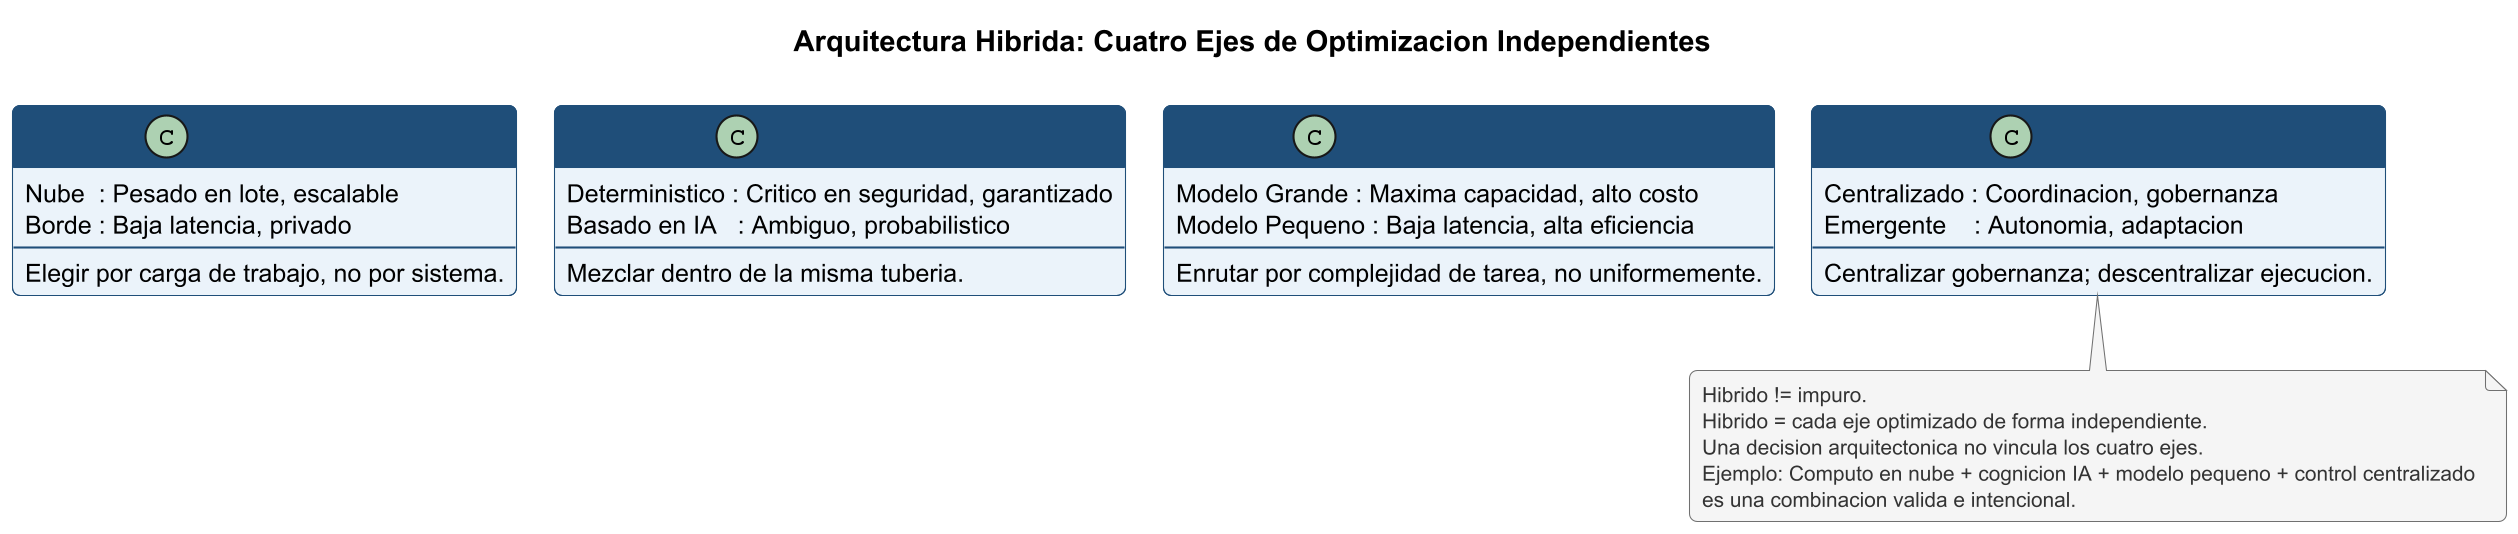

The diagram above was rendered by PlantUML. Its source (embedded in the PNG):
@startuml c59_hybrid_axes_es
!pragma layout smetana
skinparam dpi 200
skinparam shadowing false
skinparam backgroundColor #FFFFFF
skinparam roundcorner 8
skinparam defaultFontName SansSerif
skinparam defaultFontSize 12

skinparam class {
  BorderColor #1F4E79
  BackgroundColor #EBF3FA
  FontColor #1F4E79
  HeaderBackgroundColor #1F4E79
  HeaderFontColor #FFFFFF
  HeaderFontStyle bold
}
skinparam note {
  BorderColor #707070
  BackgroundColor #F5F5F5
  FontColor #333333
  FontSize 10
}

title Arquitectura Hibrida: Cuatro Ejes de Optimizacion Independientes

class "Eje de Computo" as compute {
  Nube  : Pesado en lote, escalable
  Borde : Baja latencia, privado
  --
  Elegir por carga de trabajo, no por sistema.
}

class "Eje de Cognicion" as cognition {
  Deterministico : Critico en seguridad, garantizado
  Basado en IA   : Ambiguo, probabilistico
  --
  Mezclar dentro de la misma tuberia.
}

class "Eje de Tamano de Modelo" as model {
  Modelo Grande : Maxima capacidad, alto costo
  Modelo Pequeno : Baja latencia, alta eficiencia
  --
  Enrutar por complejidad de tarea, no uniformemente.
}

class "Eje de Control" as control {
  Centralizado : Coordinacion, gobernanza
  Emergente    : Autonomia, adaptacion
  --
  Centralizar gobernanza; descentralizar ejecucion.
}

compute -[hidden]right- cognition
cognition -[hidden]right- model
model -[hidden]right- control

note bottom
  Hibrido != impuro.
  Hibrido = cada eje optimizado de forma independiente.
  Una decision arquitectonica no vincula los cuatro ejes.
  Ejemplo: Computo en nube + cognicion IA + modelo pequeno + control centralizado
  es una combinacion valida e intencional.
end note

@enduml